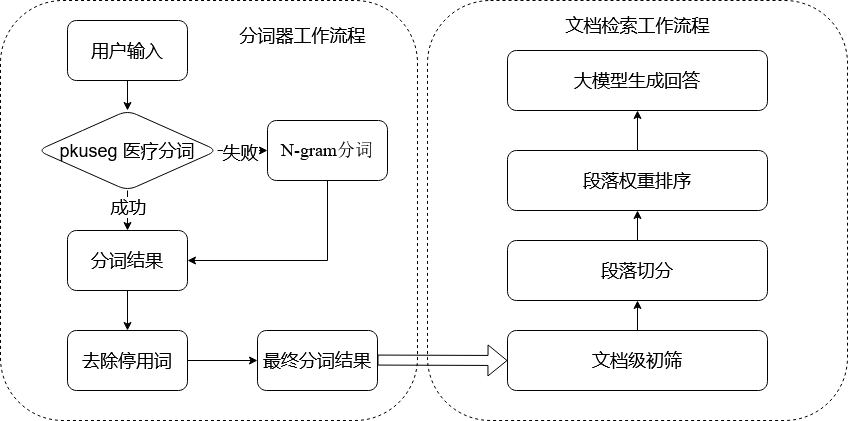

The diagram above was exported from draw.io. Its source (the exported page's mxGraphModel, read from the mxfile embedded in the PNG):
<mxGraphModel dx="1452" dy="738" grid="1" gridSize="10" guides="1" tooltips="1" connect="1" arrows="1" fold="1" page="1" pageScale="1" pageWidth="827" pageHeight="1169" math="0" shadow="0">
  <root>
    <mxCell id="0" />
    <mxCell id="1" parent="0" />
    <mxCell id="EK4L0pPZ53gS3jGOw9c1-23" value="" style="rounded=1;whiteSpace=wrap;html=1;dashed=1;movable=0;resizable=0;rotatable=0;deletable=0;editable=0;locked=1;connectable=0;" parent="1" vertex="1">
      <mxGeometry x="163" y="30" width="417" height="420" as="geometry" />
    </mxCell>
    <mxCell id="EK4L0pPZ53gS3jGOw9c1-13" value="" style="edgeStyle=orthogonalEdgeStyle;rounded=0;orthogonalLoop=1;jettySize=auto;html=1;" parent="1" source="EK4L0pPZ53gS3jGOw9c1-2" target="EK4L0pPZ53gS3jGOw9c1-12" edge="1">
      <mxGeometry relative="1" as="geometry" />
    </mxCell>
    <mxCell id="EK4L0pPZ53gS3jGOw9c1-2" value="&lt;font style=&quot;font-size: 18px;&quot;&gt;用户输入&lt;/font&gt;" style="rounded=1;whiteSpace=wrap;html=1;" parent="1" vertex="1">
      <mxGeometry x="230" y="50" width="120" height="60" as="geometry" />
    </mxCell>
    <mxCell id="EK4L0pPZ53gS3jGOw9c1-15" value="" style="edgeStyle=orthogonalEdgeStyle;rounded=0;orthogonalLoop=1;jettySize=auto;html=1;" parent="1" source="EK4L0pPZ53gS3jGOw9c1-12" target="EK4L0pPZ53gS3jGOw9c1-14" edge="1">
      <mxGeometry relative="1" as="geometry" />
    </mxCell>
    <mxCell id="EK4L0pPZ53gS3jGOw9c1-16" value="&lt;font style=&quot;font-size: 18px;&quot;&gt;成功&lt;/font&gt;" style="edgeLabel;html=1;align=center;verticalAlign=middle;resizable=0;points=[];" parent="EK4L0pPZ53gS3jGOw9c1-15" vertex="1" connectable="0">
      <mxGeometry x="-0.2" relative="1" as="geometry">
        <mxPoint as="offset" />
      </mxGeometry>
    </mxCell>
    <mxCell id="EK4L0pPZ53gS3jGOw9c1-18" value="" style="edgeStyle=orthogonalEdgeStyle;rounded=0;orthogonalLoop=1;jettySize=auto;html=1;" parent="1" source="EK4L0pPZ53gS3jGOw9c1-12" target="EK4L0pPZ53gS3jGOw9c1-17" edge="1">
      <mxGeometry relative="1" as="geometry" />
    </mxCell>
    <mxCell id="EK4L0pPZ53gS3jGOw9c1-19" value="&lt;font style=&quot;font-size: 18px;&quot;&gt;失败&lt;/font&gt;" style="edgeLabel;html=1;align=center;verticalAlign=middle;resizable=0;points=[];" parent="EK4L0pPZ53gS3jGOw9c1-18" vertex="1" connectable="0">
      <mxGeometry x="-0.1143" y="-1" relative="1" as="geometry">
        <mxPoint as="offset" />
      </mxGeometry>
    </mxCell>
    <mxCell id="EK4L0pPZ53gS3jGOw9c1-12" value="&lt;font style=&quot;font-size: 18px;&quot;&gt;pkuseg 医疗分词&lt;/font&gt;" style="rhombus;whiteSpace=wrap;html=1;rounded=1;" parent="1" vertex="1">
      <mxGeometry x="200" y="140" width="180" height="80" as="geometry" />
    </mxCell>
    <mxCell id="EK4L0pPZ53gS3jGOw9c1-22" value="" style="edgeStyle=orthogonalEdgeStyle;rounded=0;orthogonalLoop=1;jettySize=auto;html=1;" parent="1" source="EK4L0pPZ53gS3jGOw9c1-14" target="EK4L0pPZ53gS3jGOw9c1-21" edge="1">
      <mxGeometry relative="1" as="geometry" />
    </mxCell>
    <mxCell id="EK4L0pPZ53gS3jGOw9c1-14" value="&lt;font style=&quot;font-size: 18px;&quot;&gt;分词结果&lt;/font&gt;" style="whiteSpace=wrap;html=1;rounded=1;" parent="1" vertex="1">
      <mxGeometry x="230" y="260" width="120" height="60" as="geometry" />
    </mxCell>
    <mxCell id="EK4L0pPZ53gS3jGOw9c1-20" style="edgeStyle=orthogonalEdgeStyle;rounded=0;orthogonalLoop=1;jettySize=auto;html=1;entryX=1;entryY=0.5;entryDx=0;entryDy=0;" parent="1" source="EK4L0pPZ53gS3jGOw9c1-17" target="EK4L0pPZ53gS3jGOw9c1-14" edge="1">
      <mxGeometry relative="1" as="geometry">
        <Array as="points">
          <mxPoint x="490" y="290" />
        </Array>
      </mxGeometry>
    </mxCell>
    <mxCell id="EK4L0pPZ53gS3jGOw9c1-17" value="&lt;span style=&quot;text-align: start; line-height: 20px; font-family: &amp;quot;Times New Roman&amp;quot;, serif;&quot; lang=&quot;EN-US&quot;&gt;&lt;font style=&quot;font-size: 18px;&quot;&gt;N-gram分词&lt;/font&gt;&lt;/span&gt;&lt;span style=&quot;font-family: -webkit-standard; font-size: medium; text-align: start;&quot;&gt;&lt;/span&gt;" style="whiteSpace=wrap;html=1;rounded=1;" parent="1" vertex="1">
      <mxGeometry x="430" y="150" width="120" height="60" as="geometry" />
    </mxCell>
    <mxCell id="EK4L0pPZ53gS3jGOw9c1-26" style="edgeStyle=orthogonalEdgeStyle;rounded=0;orthogonalLoop=1;jettySize=auto;html=1;entryX=0;entryY=0.5;entryDx=0;entryDy=0;" parent="1" source="EK4L0pPZ53gS3jGOw9c1-21" target="EK4L0pPZ53gS3jGOw9c1-25" edge="1">
      <mxGeometry relative="1" as="geometry" />
    </mxCell>
    <mxCell id="EK4L0pPZ53gS3jGOw9c1-21" value="&lt;font style=&quot;font-size: 18px;&quot;&gt;去除停用词&lt;/font&gt;" style="whiteSpace=wrap;html=1;rounded=1;" parent="1" vertex="1">
      <mxGeometry x="230" y="360" width="120" height="60" as="geometry" />
    </mxCell>
    <mxCell id="EK4L0pPZ53gS3jGOw9c1-24" value="&lt;font style=&quot;font-size: 18px;&quot;&gt;分词器工作流程&lt;/font&gt;" style="text;html=1;align=center;verticalAlign=middle;resizable=0;points=[];autosize=1;strokeColor=none;fillColor=none;" parent="1" vertex="1">
      <mxGeometry x="390" y="50" width="150" height="30" as="geometry" />
    </mxCell>
    <mxCell id="EK4L0pPZ53gS3jGOw9c1-25" value="&lt;font style=&quot;font-size: 18px;&quot;&gt;最终分词结果&lt;/font&gt;" style="rounded=1;whiteSpace=wrap;html=1;" parent="1" vertex="1">
      <mxGeometry x="420" y="360" width="120" height="60" as="geometry" />
    </mxCell>
    <mxCell id="EK4L0pPZ53gS3jGOw9c1-27" value="" style="rounded=1;whiteSpace=wrap;html=1;dashed=1;movable=0;resizable=0;rotatable=0;deletable=0;editable=0;locked=1;connectable=0;" parent="1" vertex="1">
      <mxGeometry x="590" y="30" width="420" height="420" as="geometry" />
    </mxCell>
    <mxCell id="EK4L0pPZ53gS3jGOw9c1-34" value="" style="edgeStyle=orthogonalEdgeStyle;rounded=0;orthogonalLoop=1;jettySize=auto;html=1;" parent="1" source="EK4L0pPZ53gS3jGOw9c1-31" target="EK4L0pPZ53gS3jGOw9c1-33" edge="1">
      <mxGeometry relative="1" as="geometry" />
    </mxCell>
    <mxCell id="EK4L0pPZ53gS3jGOw9c1-31" value="&lt;font style=&quot;font-size: 18px;&quot;&gt;文档级初筛&lt;/font&gt;" style="rounded=1;whiteSpace=wrap;html=1;" parent="1" vertex="1">
      <mxGeometry x="670" y="360" width="260" height="60" as="geometry" />
    </mxCell>
    <mxCell id="EK4L0pPZ53gS3jGOw9c1-32" value="" style="shape=flexArrow;endArrow=classic;html=1;rounded=0;entryX=0;entryY=0.5;entryDx=0;entryDy=0;" parent="1" target="EK4L0pPZ53gS3jGOw9c1-31" edge="1">
      <mxGeometry width="50" height="50" relative="1" as="geometry">
        <mxPoint x="540" y="389.57" as="sourcePoint" />
        <mxPoint x="610" y="389.57" as="targetPoint" />
      </mxGeometry>
    </mxCell>
    <mxCell id="EK4L0pPZ53gS3jGOw9c1-36" value="" style="edgeStyle=orthogonalEdgeStyle;rounded=0;orthogonalLoop=1;jettySize=auto;html=1;" parent="1" source="EK4L0pPZ53gS3jGOw9c1-33" target="EK4L0pPZ53gS3jGOw9c1-35" edge="1">
      <mxGeometry relative="1" as="geometry" />
    </mxCell>
    <mxCell id="EK4L0pPZ53gS3jGOw9c1-33" value="&lt;font style=&quot;font-size: 18px;&quot;&gt;段落切分&lt;/font&gt;" style="whiteSpace=wrap;html=1;rounded=1;" parent="1" vertex="1">
      <mxGeometry x="670" y="270" width="260" height="60" as="geometry" />
    </mxCell>
    <mxCell id="EK4L0pPZ53gS3jGOw9c1-38" value="" style="edgeStyle=orthogonalEdgeStyle;rounded=0;orthogonalLoop=1;jettySize=auto;html=1;" parent="1" source="EK4L0pPZ53gS3jGOw9c1-35" target="EK4L0pPZ53gS3jGOw9c1-37" edge="1">
      <mxGeometry relative="1" as="geometry" />
    </mxCell>
    <mxCell id="EK4L0pPZ53gS3jGOw9c1-35" value="&lt;font style=&quot;font-size: 18px;&quot;&gt;段落权重排序&lt;/font&gt;" style="whiteSpace=wrap;html=1;rounded=1;" parent="1" vertex="1">
      <mxGeometry x="670" y="180" width="260" height="60" as="geometry" />
    </mxCell>
    <mxCell id="EK4L0pPZ53gS3jGOw9c1-37" value="&lt;font style=&quot;font-size: 18px;&quot;&gt;大模型生成回答&lt;/font&gt;" style="whiteSpace=wrap;html=1;rounded=1;" parent="1" vertex="1">
      <mxGeometry x="670" y="80" width="260" height="60" as="geometry" />
    </mxCell>
    <mxCell id="EK4L0pPZ53gS3jGOw9c1-39" value="&lt;font style=&quot;font-size: 18px;&quot;&gt;文档检索工作流程&lt;/font&gt;" style="text;html=1;align=center;verticalAlign=middle;resizable=0;points=[];autosize=1;strokeColor=none;fillColor=none;" parent="1" vertex="1">
      <mxGeometry x="715" y="40" width="170" height="30" as="geometry" />
    </mxCell>
  </root>
</mxGraphModel>